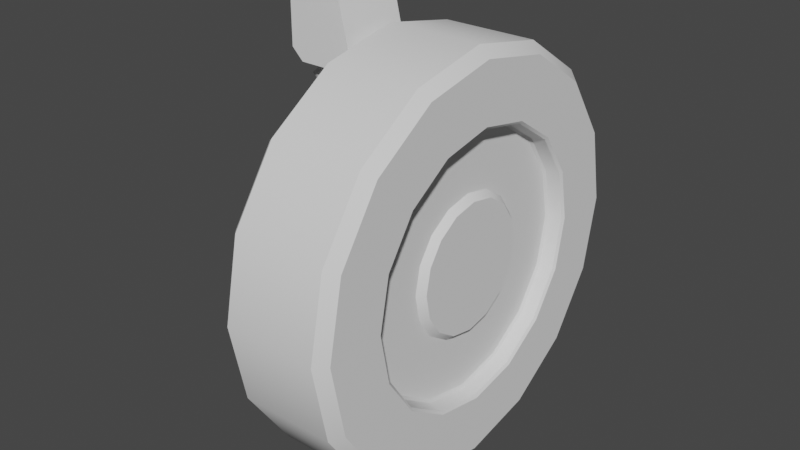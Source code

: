 # Source: Wheel-1.blend  (saved by Blender 2.92.15; exported with 4.5.12 LTS)
import bpy
from mathutils import Matrix  # noqa: F401  (used for matrix-valued properties, if any)

bpy.ops.wm.read_factory_settings(use_empty=True)
scene = bpy.context.scene
scene.name = 'Scene'

# ---- collections
col_collection = bpy.data.collections.new('Collection'); scene.collection.children.link(col_collection)

# ---- node groups
ng_auto_smooth = bpy.data.node_groups.new('Auto Smooth', 'GeometryNodeTree')
_s = ng_auto_smooth.interface.new_socket(name='Geometry', in_out='OUTPUT', socket_type='NodeSocketGeometry')
_s = ng_auto_smooth.interface.new_socket(name='Geometry', in_out='INPUT', socket_type='NodeSocketGeometry')
_s = ng_auto_smooth.interface.new_socket(name='Angle', in_out='INPUT', socket_type='NodeSocketFloat')
_s.subtype = 'ANGLE'
_s.min_value = 0.0
_s.max_value = 3.142
ng_auto_smooth.is_modifier = True
_N = ng_auto_smooth.nodes; _L = ng_auto_smooth.links
n0 = _N.new('NodeGroupOutput'); n0.name = 'Group Output'; n0.location = (480, -100)
n1 = _N.new('NodeGroupInput'); n1.name = 'Group Input'; n1.location = (-420, -300)
n2 = _N.new('NodeGroupInput'); n2.name = 'Group Input.001'; n2.location = (-60, -100)
n3 = _N.new('GeometryNodeSetShadeSmooth'); n3.name = 'Set Shade Smooth'; n3.location = (120, -100)
n3.domain = 'EDGE'
n4 = _N.new('GeometryNodeSetShadeSmooth'); n4.name = 'Set Shade Smooth.001'; n4.location = (300, -100)
n5 = _N.new('GeometryNodeInputMeshEdgeAngle'); n5.name = 'Edge Angle'; n5.location = (-420, -220)
n6 = _N.new('GeometryNodeInputEdgeSmooth'); n6.name = 'Is Edge Smooth'; n6.location = (-60, -160)
n7 = _N.new('GeometryNodeInputShadeSmooth'); n7.name = 'Is Face Smooth'; n7.location = (-240, -340)
n8 = _N.new('FunctionNodeBooleanMath'); n8.name = 'Boolean Math'; n8.location = (-60, -220)
n9 = _N.new('FunctionNodeCompare'); n9.name = 'Compare'; n9.location = (-240, -180)
n9.operation = 'LESS_EQUAL'
_L.new(n5.outputs[0], n9.inputs[0])
_L.new(n4.outputs[0], n0.inputs[0])
_L.new(n1.outputs[1], n9.inputs[1])
_L.new(n9.outputs[0], n8.inputs[0])
_L.new(n7.outputs[0], n8.inputs[1])
_L.new(n2.outputs[0], n3.inputs[0])
_L.new(n6.outputs[0], n3.inputs[1])
_L.new(n3.outputs[0], n4.inputs[0])
_L.new(n8.outputs[0], n3.inputs[2])
n0.is_active_output = True

# ---- world
world_world = bpy.data.worlds.new('World'); scene.world = world_world
world_world.use_nodes = True; world_world.node_tree.nodes.clear()
_N = world_world.node_tree.nodes; _L = world_world.node_tree.links
n0 = _N.new('ShaderNodeOutputWorld'); n0.name = 'World Output'; n0.location = (300, 300)
n1 = _N.new('ShaderNodeBackground'); n1.name = 'Background'; n1.location = (10, 300)
n1.inputs[0].default_value = (0.05088, 0.05088, 0.05088, 1.0)
_L.new(n1.outputs[0], n0.inputs[0])
n0.is_active_output = True
world_world.color = (0.05088, 0.05088, 0.05088)
world_world.use_sun_shadow = False
world_world.sun_shadow_jitter_overblur = 0.0

# ---- meshes
me_cube_002 = bpy.data.meshes.new('Cube.002')
me_cube_002.from_pydata([(0.472, -0.3376, -0.6525), (0.472, -0.3376, 0.0228), (0.472, 0.3376, -0.6525), (0.472, 0.3376, 0.0228), (-0.3474, -0.3376, -0.4204), (-0.3474, -0.1055, -0.6525), (-0.1153, -0.3376, -0.6525), (-0.3474, -0.1055, 0.0228), (-0.3474, -0.3376, -0.2093), (-0.1153, -0.3376, 0.0228), (-0.3474, 0.1055, -0.6525), (-0.3474, 0.3376, -0.4204), (-0.1153, 0.3376, -0.6525), (-0.3474, 0.3376, -0.2093), (-0.3474, 0.1055, 0.0228), (-0.1153, 0.3376, 0.0228), (-0.5065, 0.1722, -0.3687), (-0.5065, 0.05383, -0.4871), (-0.5065, -0.05383, -0.4871), (-0.5065, -0.1722, -0.3687), (-0.5065, -0.1722, -0.261), (-0.5065, -0.05383, -0.1426), (-0.5065, 0.05383, -0.1426), (-0.5065, 0.1722, -0.261), (-0.5066, -0.5004, 2.982), (-0.5066, 0.4996, 2.982), (0.2723, -0.5004, 2.915), (0.2723, 0.4996, 2.915), (-0.5066, -0.5004, 2.144), (-0.3447, -0.5004, 1.982), (-0.3447, 0.4996, 1.982), (-0.5066, 0.4996, 2.144), (0.3315, -0.5004, 1.982), (0.4561, -0.5004, 2.139), (0.4561, 0.4996, 2.139), (0.3315, 0.4996, 1.982), (9.313e-09, 0.25, 0.0), (9.313e-09, 0.25, 2.0), (0.1768, 0.1768, 0.0), (0.1768, 0.1768, 2.0), (0.25, -9.313e-09, 0.0), (0.25, -9.313e-09, 2.0), (0.1768, -0.1768, 0.0), (0.1768, -0.1768, 2.0), (-1.304e-08, -0.25, 0.0), (-1.304e-08, -0.25, 2.0), (-0.1768, -0.1768, 0.0), (-0.1768, -0.1768, 2.0), (-0.25, 5.588e-09, 0.0), (-0.25, 5.588e-09, 2.0), (-0.1768, 0.1768, 0.0), (-0.1768, 0.1768, 2.0), (3.791e-08, 0.49, 2.124), (4.869e-08, 0.3808, 2.233), (3.791e-08, 0.2716, 2.124), (3.567e-08, 0.3808, 2.014), (-0.4244, 0.245, 1.812), (-0.3298, 0.1904, 1.921), (-0.2352, 0.1358, 1.812), (-0.3298, 0.1904, 1.703), (-0.4244, -0.245, 1.759), (-0.3298, -0.1904, 1.868), (-0.2352, -0.1358, 1.759), (-0.3298, -0.1904, 1.649), (4.929e-09, -0.49, 1.705), (-1.54e-08, -0.3808, 1.814), (-1.416e-08, -0.2716, 1.705), (-2.38e-09, -0.3808, 1.596), (0.4244, -0.245, 1.652), (0.3298, -0.1904, 1.761), (0.2352, -0.1358, 1.652), (0.3298, -0.1904, 1.543), (0.4244, 0.245, 1.599), (0.3298, 0.1904, 1.708), (0.2352, 0.1358, 1.599), (0.3298, 0.1904, 1.489), (-4.777e-08, 0.49, 1.545), (-1.79e-08, 0.3808, 1.654), (-9.584e-09, 0.2716, 1.545), (-3.091e-08, 0.3808, 1.436), (-0.4244, 0.245, 1.492), (-0.3298, 0.1904, 1.601), (-0.2352, 0.1358, 1.492), (-0.3298, 0.1904, 1.383), (-0.4244, -0.245, 1.439), (-0.3298, -0.1904, 1.548), (-0.2352, -0.1358, 1.439), (-0.3298, -0.1904, 1.329), (-2.622e-08, -0.49, 1.385), (-3.961e-08, -0.3808, 1.494), (-3.143e-08, -0.2716, 1.385), (-2.659e-08, -0.3808, 1.276), (0.4244, -0.245, 1.332), (0.3298, -0.1904, 1.441), (0.2352, -0.1358, 1.332), (0.3298, -0.1904, 1.223), (0.4244, 0.245, 1.279), (0.3298, 0.1904, 1.388), (0.2352, 0.1358, 1.279), (0.3298, 0.1904, 1.169), (-1.334e-07, 0.49, 1.225), (-8.448e-08, 0.3808, 1.334), (-5.708e-08, 0.2716, 1.225), (-9.75e-08, 0.3808, 1.116), (-0.4244, 0.245, 1.172), (-0.3298, 0.1904, 1.281), (-0.2352, 0.1358, 1.172), (-0.3298, 0.1904, 1.063), (-0.4244, -0.245, 1.119), (-0.3298, -0.1904, 1.228), (-0.2352, -0.1358, 1.119), (-0.3298, -0.1904, 1.009), (2.931e-07, -0.49, 1.065), (2.086e-07, -0.3808, 1.174), (1.456e-07, -0.2716, 1.065), (2.216e-07, -0.3808, 0.9561), (0.4244, -0.245, 1.012), (0.3298, -0.1904, 1.121), (0.2352, -0.1358, 1.012), (0.3298, -0.1904, 0.9027), (0.4244, 0.245, 0.9586), (0.3298, 0.1904, 1.068), (0.2352, 0.1358, 0.9586), (0.3298, 0.1904, 0.8494), (1.454e-08, 0.49, 0.9052), (3.053e-08, 0.3808, 1.014), (2.495e-08, 0.2716, 0.9052), (1.751e-08, 0.3808, 0.7961), (-0.4244, 0.245, 0.8519), (-0.3298, 0.1904, 0.9611), (-0.2352, 0.1358, 0.8519), (-0.3298, 0.1904, 0.7427), (-0.4244, -0.245, 0.7986), (-0.3298, -0.1904, 0.9078), (-0.2352, -0.1358, 0.7986), (-0.3298, -0.1904, 0.6894), (6.125e-07, -0.49, 0.7452), (4.568e-07, -0.3808, 0.8544), (3.226e-07, -0.2716, 0.7452), (4.698e-07, -0.3808, 0.6361), (0.4244, -0.245, 0.6919), (0.3298, -0.1904, 0.8011), (0.2352, -0.1358, 0.6919), (0.3298, -0.1904, 0.5827), (0.4244, 0.245, 0.6386), (0.3298, 0.1904, 0.7478), (0.2352, 0.1358, 0.6386), (0.3298, 0.1904, 0.5294), (-3.048e-07, 0.49, 0.5852), (-2.177e-07, 0.3808, 0.6944), (-1.521e-07, 0.2716, 0.5852), (-2.307e-07, 0.3808, 0.4761), (-0.4244, 0.245, 0.5319), (-0.3298, 0.1904, 0.6411), (-0.2352, 0.1358, 0.5319), (-0.3298, 0.1904, 0.4227), (-0.4244, -0.245, 0.4786), (-0.3298, -0.1904, 0.5878), (-0.2352, -0.1358, 0.4786), (-0.3298, -0.1904, 0.3694), (-2.85e-09, -0.49, 0.4252), (-2.144e-08, -0.3808, 0.5344), (-1.848e-08, -0.2716, 0.4252), (-8.425e-09, -0.3808, 0.3161), (0.4244, -0.245, 0.3719), (0.3298, -0.1904, 0.4811), (0.2352, -0.1358, 0.3719), (0.3298, -0.1904, 0.2627), (0.4244, 0.245, 0.3186), (0.3298, 0.1904, 0.4278), (0.2352, 0.1358, 0.3186), (0.3298, 0.1904, 0.2094), (-6.242e-07, 0.49, 0.2652), (-4.658e-07, 0.3808, 0.3744), (-3.291e-07, 0.2716, 0.2652), (-4.789e-07, 0.3808, 0.1561), (-0.4244, 0.245, 0.2119), (-0.3298, 0.1904, 0.3211), (-0.2352, 0.1358, 0.2119), (-0.3298, 0.1904, 0.1027), (-0.4244, -0.245, 0.1586), (-0.3298, -0.1904, 0.2678), (-0.2352, -0.1358, 0.1586), (-0.3298, -0.1904, 0.04939), (1.251e-06, -0.49, 0.1052), (9.531e-07, -0.3808, 0.2144), (6.767e-07, -0.2716, 0.1052), (9.662e-07, -0.3808, -0.003945), (0.4244, -0.245, 0.05192), (0.3298, -0.1904, 0.1611), (0.2352, -0.1358, 0.05192), (0.3298, -0.1904, -0.05728), (0.4244, 0.245, -0.001417), (0.3298, 0.1904, 0.1078), (0.2352, 0.1358, -0.001417), (0.3298, 0.1904, -0.1106), (-8.837e-09, 0.3392, -0.05475), (1.236e-08, 0.23, 0.05444), (1.2e-08, 0.1208, -0.05475), (-6.576e-10, 0.23, -0.1639)], [], [(13, 11, 16, 23), (18, 19, 20, 21, 22, 23, 16, 17), (2, 3, 1, 0), (3, 15, 14, 7, 9, 1), (4, 8, 20, 19), (7, 14, 22, 21), (10, 12, 2, 0, 6, 5), (12, 11, 13, 15, 3, 2), (0, 1, 9, 8, 4, 6), (4, 5, 6), (7, 8, 9), (10, 11, 12), (13, 14, 15), (13, 23, 22, 14), (20, 8, 7, 21), (4, 19, 18, 5), (16, 11, 10, 17), (10, 5, 18, 17), (32, 33, 26, 24, 28, 29), (34, 27, 26, 33), (30, 31, 25, 27, 34, 35), (28, 24, 25, 31), (27, 25, 24, 26), (30, 29, 28, 31), (32, 35, 34, 33), (30, 35, 32, 29), (36, 37, 39, 38), (38, 39, 41, 40), (40, 41, 43, 42), (42, 43, 45, 44), (44, 45, 47, 46), (46, 47, 49, 48), (48, 49, 51, 50), (50, 51, 37, 36), (53, 52, 56, 57), (57, 56, 60, 61), (61, 60, 64, 65), (65, 64, 68, 69), (69, 68, 72, 73), (73, 72, 76, 77), (77, 76, 80, 81), (81, 80, 84, 85), (85, 84, 88, 89), (89, 88, 92, 93), (93, 92, 96, 97), (97, 96, 100, 101), (101, 100, 104, 105), (105, 104, 108, 109), (109, 108, 112, 113), (113, 112, 116, 117), (117, 116, 120, 121), (121, 120, 124, 125), (125, 124, 128, 129), (129, 128, 132, 133), (133, 132, 136, 137), (137, 136, 140, 141), (141, 140, 144, 145), (145, 144, 148, 149), (149, 148, 152, 153), (153, 152, 156, 157), (157, 156, 160, 161), (161, 160, 164, 165), (165, 164, 168, 169), (169, 168, 172, 173), (173, 172, 176, 177), (177, 176, 180, 181), (181, 180, 184, 185), (185, 184, 188, 189), (189, 188, 192, 193), (193, 192, 196, 197), (54, 53, 57, 58), (58, 57, 61, 62), (62, 61, 65, 66), (66, 65, 69, 70), (70, 69, 73, 74), (74, 73, 77, 78), (78, 77, 81, 82), (82, 81, 85, 86), (86, 85, 89, 90), (90, 89, 93, 94), (94, 93, 97, 98), (98, 97, 101, 102), (102, 101, 105, 106), (106, 105, 109, 110), (110, 109, 113, 114), (114, 113, 117, 118), (118, 117, 121, 122), (122, 121, 125, 126), (126, 125, 129, 130), (130, 129, 133, 134), (134, 133, 137, 138), (138, 137, 141, 142), (142, 141, 145, 146), (146, 145, 149, 150), (150, 149, 153, 154), (154, 153, 157, 158), (158, 157, 161, 162), (162, 161, 165, 166), (166, 165, 169, 170), (170, 169, 173, 174), (174, 173, 177, 178), (178, 177, 181, 182), (182, 181, 185, 186), (186, 185, 189, 190), (190, 189, 193, 194), (194, 193, 197, 198), (55, 54, 58, 59), (59, 58, 62, 63), (63, 62, 66, 67), (67, 66, 70, 71), (71, 70, 74, 75), (75, 74, 78, 79), (79, 78, 82, 83), (83, 82, 86, 87), (87, 86, 90, 91), (91, 90, 94, 95), (95, 94, 98, 99), (99, 98, 102, 103), (103, 102, 106, 107), (107, 106, 110, 111), (111, 110, 114, 115), (115, 114, 118, 119), (119, 118, 122, 123), (123, 122, 126, 127), (127, 126, 130, 131), (131, 130, 134, 135), (135, 134, 138, 139), (139, 138, 142, 143), (143, 142, 146, 147), (147, 146, 150, 151), (151, 150, 154, 155), (155, 154, 158, 159), (159, 158, 162, 163), (163, 162, 166, 167), (167, 166, 170, 171), (171, 170, 174, 175), (175, 174, 178, 179), (179, 178, 182, 183), (183, 182, 186, 187), (187, 186, 190, 191), (191, 190, 194, 195), (195, 194, 198, 199), (52, 55, 59, 56), (56, 59, 63, 60), (60, 63, 67, 64), (64, 67, 71, 68), (68, 71, 75, 72), (72, 75, 79, 76), (76, 79, 83, 80), (80, 83, 87, 84), (84, 87, 91, 88), (88, 91, 95, 92), (92, 95, 99, 96), (96, 99, 103, 100), (100, 103, 107, 104), (104, 107, 111, 108), (108, 111, 115, 112), (112, 115, 119, 116), (116, 119, 123, 120), (120, 123, 127, 124), (124, 127, 131, 128), (128, 131, 135, 132), (132, 135, 139, 136), (136, 139, 143, 140), (140, 143, 147, 144), (144, 147, 151, 148), (148, 151, 155, 152), (152, 155, 159, 156), (156, 159, 163, 160), (160, 163, 167, 164), (164, 167, 171, 168), (168, 171, 175, 172), (172, 175, 179, 176), (176, 179, 183, 180), (180, 183, 187, 184), (184, 187, 191, 188), (188, 191, 195, 192), (192, 195, 199, 196)])
me_cube_002.polygons.foreach_set('use_smooth', [0, 0, 0, 0, 0, 0, 0, 0, 0, 0, 0, 0, 0, 0, 0, 0, 0, 0, 0, 0, 0, 0, 0, 0, 0, 0, 0, 0, 0, 0, 0, 0, 0, 0, 1, 1, 1, 1, 1, 1, 1, 1, 1, 1, 1, 1, 1, 1, 1, 1, 1, 1, 1, 1, 1, 1, 1, 1, 1, 1, 1, 1, 1, 1, 1, 1, 1, 1, 1, 1, 1, 1, 1, 1, 1, 1, 1, 1, 1, 1, 1, 1, 1, 1, 1, 1, 1, 1, 1, 1, 1, 1, 1, 1, 1, 1, 1, 1, 1, 1, 1, 1, 1, 1, 1, 1, 1, 1, 1, 1, 1, 1, 1, 1, 1, 1, 1, 1, 1, 1, 1, 1, 1, 1, 1, 1, 1, 1, 1, 1, 1, 1, 1, 1, 1, 1, 1, 1, 1, 1, 1, 1, 1, 1, 1, 1, 1, 1, 1, 1, 1, 1, 1, 1, 1, 1, 1, 1, 1, 1, 1, 1, 1, 1, 1, 1, 1, 1, 1, 1, 1, 1, 1, 1, 1, 1, 1, 1])
_uv = me_cube_002.uv_layers.new(name='UVMap')
_uv.uv.foreach_set('vector', [0.5391, 0.25, 0.4609, 0.25, 0.4609, 0.25, 0.5391, 0.25, 0.375, 0.08593, 0.4609, 0.0, 0.5391, 0.0, 0.625, 0.08593, 0.625, 0.1641, 0.5391, 0.25, 0.4609, 0.25, 0.375, 0.1641, 0.375, 0.5, 0.625, 0.5, 0.625, 0.75, 0.375, 0.75, 0.625, 0.5, 0.8042, 0.5, 0.875, 0.5859, 0.875, 0.6641, 0.8042, 0.75, 0.625, 0.75, 0.4609, 1.0, 0.5391, 1.0, 0.5391, 1.0, 0.4609, 1.0, 0.875, 0.6641, 0.875, 0.5859, 0.875, 0.5859, 0.875, 0.6641, 0.125, 0.5859, 0.1958, 0.5, 0.375, 0.5, 0.375, 0.75, 0.1958, 0.75, 0.125, 0.6641, 0.375, 0.3208, 0.4609, 0.25, 0.5391, 0.25, 0.625, 0.3208, 0.625, 0.5, 0.375, 0.5, 0.375, 0.75, 0.625, 0.75, 0.625, 0.9292, 0.5391, 1.0, 0.4609, 1.0, 0.375, 0.9292, 0.125, 0.75, 0.125, 0.6641, 0.1958, 0.75, 0.625, 1.0, 0.5391, 1.0, 0.625, 0.9292, 0.125, 0.5859, 0.125, 0.5, 0.1958, 0.5, 0.5391, 0.25, 0.625, 0.25, 0.625, 0.3208, 0.5391, 0.25, 0.5391, 0.25, 0.625, 0.25, 0.625, 0.25, 0.5391, 1.0, 0.5391, 1.0, 0.625, 1.0, 0.625, 1.0, 0.125, 0.75, 0.125, 0.75, 0.125, 0.6641, 0.125, 0.6641, 0.125, 0.5, 0.125, 0.5, 0.125, 0.5859, 0.125, 0.5859, 0.125, 0.5859, 0.125, 0.6641, 0.125, 0.6641, 0.125, 0.5859, 0.375, 0.7905, 0.4172, 0.75, 0.625, 0.75, 0.625, 1.0, 0.4155, 1.0, 0.375, 0.9595, 0.4172, 0.5, 0.625, 0.5, 0.625, 0.75, 0.4172, 0.75, 0.375, 0.2905, 0.4155, 0.25, 0.625, 0.25, 0.625, 0.5, 0.4172, 0.5, 0.375, 0.4595, 0.4155, 0.0, 0.625, 0.0, 0.625, 0.25, 0.4155, 0.25, 0.625, 0.5, 0.875, 0.5, 0.875, 0.75, 0.625, 0.75, 0.1655, 0.5, 0.1655, 0.75, 0.125, 0.75, 0.125, 0.5, 0.3345, 0.75, 0.3345, 0.5, 0.4172, 0.5, 0.4172, 0.75, 0.1655, 0.5, 0.3345, 0.5, 0.3345, 0.75, 0.1655, 0.75, 1.0, 0.5, 1.0, 1.0, 0.875, 1.0, 0.875, 0.5, 0.875, 0.5, 0.875, 1.0, 0.75, 1.0, 0.75, 0.5, 0.75, 0.5, 0.75, 1.0, 0.625, 1.0, 0.625, 0.5, 0.625, 0.5, 0.625, 1.0, 0.5, 1.0, 0.5, 0.5, 0.5, 0.5, 0.5, 1.0, 0.375, 1.0, 0.375, 0.5, 0.375, 0.5, 0.375, 1.0, 0.25, 1.0, 0.25, 0.5, 0.25, 0.5, 0.25, 1.0, 0.125, 1.0, 0.125, 0.5, 0.125, 0.5, 0.125, 1.0, 0.0, 1.0, 0.0, 0.5, 0.0, -0.02556, 0.0, -0.1348, 0.1667, -0.1348, 0.1667, -0.02556, 0.1667, -0.02556, 0.1667, -0.1348, 0.3333, -0.1348, 0.3333, -0.02556, 0.3333, -0.02556, 0.3333, -0.1348, 0.5, -0.1348, 0.5, -0.02556, 0.5, -0.02556, 0.5, -0.1348, 0.6667, -0.1348, 0.6667, -0.02556, 0.6667, -0.02556, 0.6667, -0.1348, 0.8333, -0.1348, 0.8333, -0.02556, 0.8333, -0.02556, 0.8333, -0.1348, 1.0, -0.1348, 1.0, -0.02556, 1.0, -0.02556, 1.0, -0.1348, 1.167, -0.1348, 1.167, -0.02556, 1.167, -0.02556, 1.167, -0.1348, 1.333, -0.1348, 1.333, -0.02556, 1.333, -0.02556, 1.333, -0.1348, 1.5, -0.1348, 1.5, -0.02556, 1.5, -0.02556, 1.5, -0.1348, 1.667, -0.1348, 1.667, -0.02556, 1.667, -0.02556, 1.667, -0.1348, 1.833, -0.1348, 1.833, -0.02556, 1.833, -0.02556, 1.833, -0.1348, 2.0, -0.1348, 2.0, -0.02556, 2.0, -0.02556, 2.0, -0.1348, 2.167, -0.1348, 2.167, -0.02556, 2.167, -0.02556, 2.167, -0.1348, 2.333, -0.1348, 2.333, -0.02556, 2.333, -0.02556, 2.333, -0.1348, 2.5, -0.1348, 2.5, -0.02556, 2.5, -0.02556, 2.5, -0.1348, 2.667, -0.1348, 2.667, -0.02556, 2.667, -0.02556, 2.667, -0.1348, 2.833, -0.1348, 2.833, -0.02556, 2.833, -0.02556, 2.833, -0.1348, 3.0, -0.1348, 3.0, -0.02556, 3.0, -0.02556, 3.0, -0.1348, 3.167, -0.1348, 3.167, -0.02556, 3.167, -0.02556, 3.167, -0.1348, 3.333, -0.1348, 3.333, -0.02556, 3.333, -0.02556, 3.333, -0.1348, 3.5, -0.1348, 3.5, -0.02556, 3.5, -0.02556, 3.5, -0.1348, 3.667, -0.1348, 3.667, -0.02556, 3.667, -0.02556, 3.667, -0.1348, 3.833, -0.1348, 3.833, -0.02556, 3.833, -0.02556, 3.833, -0.1348, 4.0, -0.1348, 4.0, -0.02556, 4.0, -0.02556, 4.0, -0.1348, 4.167, -0.1348, 4.167, -0.02556, 4.167, -0.02556, 4.167, -0.1348, 4.333, -0.1348, 4.333, -0.02556, 4.333, -0.02556, 4.333, -0.1348, 4.5, -0.1348, 4.5, -0.02556, 4.5, -0.02556, 4.5, -0.1348, 4.667, -0.1348, 4.667, -0.02556, 4.667, -0.02556, 4.667, -0.1348, 4.833, -0.1348, 4.833, -0.02556, 4.833, -0.02556, 4.833, -0.1348, 5.0, -0.1348, 5.0, -0.02556, 5.0, -0.02556, 5.0, -0.1348, 5.167, -0.1348, 5.167, -0.02556, 5.167, -0.02556, 5.167, -0.1348, 5.333, -0.1348, 5.333, -0.02556, 5.333, -0.02556, 5.333, -0.1348, 5.5, -0.1348, 5.5, -0.02556, 5.5, -0.02556, 5.5, -0.1348, 5.667, -0.1348, 5.667, -0.02556, 5.667, -0.02556, 5.667, -0.1348, 5.833, -0.1348, 5.833, -0.02556, 5.833, -0.02556, 5.833, -0.1348, 6.0, -0.1348, 6.0, -0.02556, 0.0, -0.1348, 0.0, -0.02556, 0.1667, -0.02556, 0.1667, -0.1348, 0.1667, -0.1348, 0.1667, -0.02556, 0.3333, -0.02556, 0.3333, -0.1348, 0.3333, -0.1348, 0.3333, -0.02556, 0.5, -0.02556, 0.5, -0.1348, 0.5, -0.1348, 0.5, -0.02556, 0.6667, -0.02556, 0.6667, -0.1348, 0.6667, -0.1348, 0.6667, -0.02556, 0.8333, -0.02556, 0.8333, -0.1348, 0.8333, -0.1348, 0.8333, -0.02556, 1.0, -0.02556, 1.0, -0.1348, 1.0, -0.1348, 1.0, -0.02556, 1.167, -0.02556, 1.167, -0.1348, 1.167, -0.1348, 1.167, -0.02556, 1.333, -0.02556, 1.333, -0.1348, 1.333, -0.1348, 1.333, -0.02556, 1.5, -0.02556, 1.5, -0.1348, 1.5, -0.1348, 1.5, -0.02556, 1.667, -0.02556, 1.667, -0.1348, 1.667, -0.1348, 1.667, -0.02556, 1.833, -0.02556, 1.833, -0.1348, 1.833, -0.1348, 1.833, -0.02556, 2.0, -0.02556, 2.0, -0.1348, 2.0, -0.1348, 2.0, -0.02556, 2.167, -0.02556, 2.167, -0.1348, 2.167, -0.1348, 2.167, -0.02556, 2.333, -0.02556, 2.333, -0.1348, 2.333, -0.1348, 2.333, -0.02556, 2.5, -0.02556, 2.5, -0.1348, 2.5, -0.1348, 2.5, -0.02556, 2.667, -0.02556, 2.667, -0.1348, 2.667, -0.1348, 2.667, -0.02556, 2.833, -0.02556, 2.833, -0.1348, 2.833, -0.1348, 2.833, -0.02556, 3.0, -0.02556, 3.0, -0.1348, 3.0, -0.1348, 3.0, -0.02556, 3.167, -0.02556, 3.167, -0.1348, 3.167, -0.1348, 3.167, -0.02556, 3.333, -0.02556, 3.333, -0.1348, 3.333, -0.1348, 3.333, -0.02556, 3.5, -0.02556, 3.5, -0.1348, 3.5, -0.1348, 3.5, -0.02556, 3.667, -0.02556, 3.667, -0.1348, 3.667, -0.1348, 3.667, -0.02556, 3.833, -0.02556, 3.833, -0.1348, 3.833, -0.1348, 3.833, -0.02556, 4.0, -0.02556, 4.0, -0.1348, 4.0, -0.1348, 4.0, -0.02556, 4.167, -0.02556, 4.167, -0.1348, 4.167, -0.1348, 4.167, -0.02556, 4.333, -0.02556, 4.333, -0.1348, 4.333, -0.1348, 4.333, -0.02556, 4.5, -0.02556, 4.5, -0.1348, 4.5, -0.1348, 4.5, -0.02556, 4.667, -0.02556, 4.667, -0.1348, 4.667, -0.1348, 4.667, -0.02556, 4.833, -0.02556, 4.833, -0.1348, 4.833, -0.1348, 4.833, -0.02556, 5.0, -0.02556, 5.0, -0.1348, 5.0, -0.1348, 5.0, -0.02556, 5.167, -0.02556, 5.167, -0.1348, 5.167, -0.1348, 5.167, -0.02556, 5.333, -0.02556, 5.333, -0.1348, 5.333, -0.1348, 5.333, -0.02556, 5.5, -0.02556, 5.5, -0.1348, 5.5, -0.1348, 5.5, -0.02556, 5.667, -0.02556, 5.667, -0.1348, 5.667, -0.1348, 5.667, -0.02556, 5.833, -0.02556, 5.833, -0.1348, 5.833, -0.1348, 5.833, -0.02556, 6.0, -0.02556, 6.0, -0.1348, 0.0, -0.2439, 0.0, -0.1348, 0.1667, -0.1348, 0.1667, -0.2439, 0.1667, -0.2439, 0.1667, -0.1348, 0.3333, -0.1348, 0.3333, -0.2439, 0.3333, -0.2439, 0.3333, -0.1348, 0.5, -0.1348, 0.5, -0.2439, 0.5, -0.2439, 0.5, -0.1348, 0.6667, -0.1348, 0.6667, -0.2439, 0.6667, -0.2439, 0.6667, -0.1348, 0.8333, -0.1348, 0.8333, -0.2439, 0.8333, -0.2439, 0.8333, -0.1348, 1.0, -0.1348, 1.0, -0.2439, 1.0, -0.2439, 1.0, -0.1348, 1.167, -0.1348, 1.167, -0.2439, 1.167, -0.2439, 1.167, -0.1348, 1.333, -0.1348, 1.333, -0.2439, 1.333, -0.2439, 1.333, -0.1348, 1.5, -0.1348, 1.5, -0.2439, 1.5, -0.2439, 1.5, -0.1348, 1.667, -0.1348, 1.667, -0.2439, 1.667, -0.2439, 1.667, -0.1348, 1.833, -0.1348, 1.833, -0.2439, 1.833, -0.2439, 1.833, -0.1348, 2.0, -0.1348, 2.0, -0.2439, 2.0, -0.2439, 2.0, -0.1348, 2.167, -0.1348, 2.167, -0.2439, 2.167, -0.2439, 2.167, -0.1348, 2.333, -0.1348, 2.333, -0.2439, 2.333, -0.2439, 2.333, -0.1348, 2.5, -0.1348, 2.5, -0.2439, 2.5, -0.2439, 2.5, -0.1348, 2.667, -0.1348, 2.667, -0.2439, 2.667, -0.2439, 2.667, -0.1348, 2.833, -0.1348, 2.833, -0.2439, 2.833, -0.2439, 2.833, -0.1348, 3.0, -0.1348, 3.0, -0.2439, 3.0, -0.2439, 3.0, -0.1348, 3.167, -0.1348, 3.167, -0.2439, 3.167, -0.2439, 3.167, -0.1348, 3.333, -0.1348, 3.333, -0.2439, 3.333, -0.2439, 3.333, -0.1348, 3.5, -0.1348, 3.5, -0.2439, 3.5, -0.2439, 3.5, -0.1348, 3.667, -0.1348, 3.667, -0.2439, 3.667, -0.2439, 3.667, -0.1348, 3.833, -0.1348, 3.833, -0.2439, 3.833, -0.2439, 3.833, -0.1348, 4.0, -0.1348, 4.0, -0.2439, 4.0, -0.2439, 4.0, -0.1348, 4.167, -0.1348, 4.167, -0.2439, 4.167, -0.2439, 4.167, -0.1348, 4.333, -0.1348, 4.333, -0.2439, 4.333, -0.2439, 4.333, -0.1348, 4.5, -0.1348, 4.5, -0.2439, 4.5, -0.2439, 4.5, -0.1348, 4.667, -0.1348, 4.667, -0.2439, 4.667, -0.2439, 4.667, -0.1348, 4.833, -0.1348, 4.833, -0.2439, 4.833, -0.2439, 4.833, -0.1348, 5.0, -0.1348, 5.0, -0.2439, 5.0, -0.2439, 5.0, -0.1348, 5.167, -0.1348, 5.167, -0.2439, 5.167, -0.2439, 5.167, -0.1348, 5.333, -0.1348, 5.333, -0.2439, 5.333, -0.2439, 5.333, -0.1348, 5.5, -0.1348, 5.5, -0.2439, 5.5, -0.2439, 5.5, -0.1348, 5.667, -0.1348, 5.667, -0.2439, 5.667, -0.2439, 5.667, -0.1348, 5.833, -0.1348, 5.833, -0.2439, 5.833, -0.2439, 5.833, -0.1348, 6.0, -0.1348, 6.0, -0.2439, 0.0, -0.1348, 0.0, -0.2439, 0.1667, -0.2439, 0.1667, -0.1348, 0.1667, -0.1348, 0.1667, -0.2439, 0.3333, -0.2439, 0.3333, -0.1348, 0.3333, -0.1348, 0.3333, -0.2439, 0.5, -0.2439, 0.5, -0.1348, 0.5, -0.1348, 0.5, -0.2439, 0.6667, -0.2439, 0.6667, -0.1348, 0.6667, -0.1348, 0.6667, -0.2439, 0.8333, -0.2439, 0.8333, -0.1348, 0.8333, -0.1348, 0.8333, -0.2439, 1.0, -0.2439, 1.0, -0.1348, 1.0, -0.1348, 1.0, -0.2439, 1.167, -0.2439, 1.167, -0.1348, 1.167, -0.1348, 1.167, -0.2439, 1.333, -0.2439, 1.333, -0.1348, 1.333, -0.1348, 1.333, -0.2439, 1.5, -0.2439, 1.5, -0.1348, 1.5, -0.1348, 1.5, -0.2439, 1.667, -0.2439, 1.667, -0.1348, 1.667, -0.1348, 1.667, -0.2439, 1.833, -0.2439, 1.833, -0.1348, 1.833, -0.1348, 1.833, -0.2439, 2.0, -0.2439, 2.0, -0.1348, 2.0, -0.1348, 2.0, -0.2439, 2.167, -0.2439, 2.167, -0.1348, 2.167, -0.1348, 2.167, -0.2439, 2.333, -0.2439, 2.333, -0.1348, 2.333, -0.1348, 2.333, -0.2439, 2.5, -0.2439, 2.5, -0.1348, 2.5, -0.1348, 2.5, -0.2439, 2.667, -0.2439, 2.667, -0.1348, 2.667, -0.1348, 2.667, -0.2439, 2.833, -0.2439, 2.833, -0.1348, 2.833, -0.1348, 2.833, -0.2439, 3.0, -0.2439, 3.0, -0.1348, 3.0, -0.1348, 3.0, -0.2439, 3.167, -0.2439, 3.167, -0.1348, 3.167, -0.1348, 3.167, -0.2439, 3.333, -0.2439, 3.333, -0.1348, 3.333, -0.1348, 3.333, -0.2439, 3.5, -0.2439, 3.5, -0.1348, 3.5, -0.1348, 3.5, -0.2439, 3.667, -0.2439, 3.667, -0.1348, 3.667, -0.1348, 3.667, -0.2439, 3.833, -0.2439, 3.833, -0.1348, 3.833, -0.1348, 3.833, -0.2439, 4.0, -0.2439, 4.0, -0.1348, 4.0, -0.1348, 4.0, -0.2439, 4.167, -0.2439, 4.167, -0.1348, 4.167, -0.1348, 4.167, -0.2439, 4.333, -0.2439, 4.333, -0.1348, 4.333, -0.1348, 4.333, -0.2439, 4.5, -0.2439, 4.5, -0.1348, 4.5, -0.1348, 4.5, -0.2439, 4.667, -0.2439, 4.667, -0.1348, 4.667, -0.1348, 4.667, -0.2439, 4.833, -0.2439, 4.833, -0.1348, 4.833, -0.1348, 4.833, -0.2439, 5.0, -0.2439, 5.0, -0.1348, 5.0, -0.1348, 5.0, -0.2439, 5.167, -0.2439, 5.167, -0.1348, 5.167, -0.1348, 5.167, -0.2439, 5.333, -0.2439, 5.333, -0.1348, 5.333, -0.1348, 5.333, -0.2439, 5.5, -0.2439, 5.5, -0.1348, 5.5, -0.1348, 5.5, -0.2439, 5.667, -0.2439, 5.667, -0.1348, 5.667, -0.1348, 5.667, -0.2439, 5.833, -0.2439, 5.833, -0.1348, 5.833, -0.1348, 5.833, -0.2439, 6.0, -0.2439, 6.0, -0.1348])
me_cube_002.use_remesh_fix_poles = True
me_cube_002.use_remesh_preserve_attributes = False
me_cube_002.use_mirror_vertex_groups = False
me_cube_002.update()
me_cylinder = bpy.data.meshes.new('Cylinder')
me_cylinder.from_pydata([(-1.216e-07, -0.7961, 2.727), (-8.157e-08, -0.6518, 2.874), (1.043, -0.7961, 2.519), (1.1, -0.6518, 2.655), (1.928, -0.7961, 1.928), (2.032, -0.6518, 2.032), (2.519, -0.7961, 1.043), (2.655, -0.6518, 1.1), (2.727, -0.7961, -1.192e-07), (2.874, -0.6518, -5.96e-08), (2.519, -0.7961, -1.043), (2.655, -0.6518, -1.1), (1.928, -0.7961, -1.928), (2.032, -0.6518, -2.032), (1.043, -0.7961, -2.519), (1.1, -0.6518, -2.655), (5.097e-07, -0.7961, -2.727), (6.036e-07, -0.6518, -2.874), (-1.043, -0.7961, -2.519), (-1.1, -0.6518, -2.655), (-1.928, -0.7961, -1.928), (-2.032, -0.6518, -2.032), (-2.519, -0.7961, -1.043), (-2.655, -0.6518, -1.1), (-2.727, -0.7961, -2.384e-07), (-2.874, -0.6518, -1.788e-07), (-2.519, -0.7961, 1.043), (-2.655, -0.6518, 1.1), (-1.928, -0.7961, 1.928), (-2.032, -0.6518, 2.032), (-1.043, -0.7961, 2.519), (-1.1, -0.6518, 2.655), (-2.709e-09, -0.7961, 1.905), (1.729e-08, -0.7661, 1.868), (0.715, -0.7661, 1.726), (0.7292, -0.7961, 1.76), (1.321, -0.7661, 1.321), (1.347, -0.7961, 1.347), (1.726, -0.7661, 0.715), (1.76, -0.7961, 0.7292), (1.868, -0.7661, -1.192e-07), (1.905, -0.7961, -1.192e-07), (1.726, -0.7661, -0.715), (1.76, -0.7961, -0.7292), (1.321, -0.7661, -1.321), (1.347, -0.7961, -1.347), (0.715, -0.7661, -1.726), (0.7292, -0.7961, -1.76), (4.499e-07, -0.7661, -1.868), (4.385e-07, -0.7961, -1.905), (-0.715, -0.7661, -1.726), (-0.7292, -0.7961, -1.76), (-1.321, -0.7661, -1.321), (-1.347, -0.7961, -1.347), (-1.726, -0.7661, -0.715), (-1.76, -0.7961, -0.7292), (-1.868, -0.7661, -1.788e-07), (-1.905, -0.7961, -1.788e-07), (-1.726, -0.7661, 0.715), (-1.76, -0.7961, 0.7292), (-1.321, -0.7661, 1.321), (-1.347, -0.7961, 1.347), (-0.715, -0.7661, 1.726), (-0.7292, -0.7961, 1.76), (1.108e-07, -0.585, 1.833), (1.115e-07, -0.555, 1.796), (0.6872, -0.555, 1.659), (0.7014, -0.585, 1.693), (1.27, -0.555, 1.27), (1.296, -0.585, 1.296), (1.659, -0.555, 0.6872), (1.693, -0.585, 0.7014), (1.796, -0.555, -5.96e-08), (1.833, -0.585, -5.96e-08), (1.659, -0.555, -0.6872), (1.693, -0.585, -0.7014), (1.27, -0.555, -1.27), (1.296, -0.585, -1.296), (0.6872, -0.555, -1.659), (0.7014, -0.585, -1.693), (5.237e-07, -0.555, -1.796), (5.353e-07, -0.585, -1.833), (-0.6872, -0.555, -1.659), (-0.7014, -0.585, -1.693), (-1.27, -0.555, -1.27), (-1.296, -0.585, -1.296), (-1.659, -0.555, -0.6872), (-1.693, -0.585, -0.7014), (-1.796, -0.555, -1.788e-07), (-1.833, -0.585, -1.788e-07), (-1.659, -0.555, 0.6872), (-1.693, -0.585, 0.7014), (-1.27, -0.555, 1.27), (-1.296, -0.585, 1.296), (-0.6872, -0.555, 1.659), (-0.7014, -0.585, 1.693), (7.242e-08, -0.555, 0.991), (0.3792, -0.555, 0.9156), (0.7007, -0.555, 0.7007), (0.9156, -0.555, 0.3792), (0.991, -0.555, -5.96e-08), (0.9156, -0.555, -0.3792), (0.7007, -0.555, -0.7007), (0.3792, -0.555, -0.9156), (2.999e-07, -0.555, -0.991), (-0.3792, -0.555, -0.9156), (-0.7007, -0.555, -0.7007), (-0.9156, -0.555, -0.3792), (-0.991, -0.555, -1.192e-07), (-0.9156, -0.555, 0.3792), (-0.7007, -0.555, 0.7007), (-0.3792, -0.555, 0.9156), (2.836e-07, -0.6535, 0.9048), (0.3463, -0.6535, 0.836), (0.6398, -0.6535, 0.6398), (0.836, -0.6535, 0.3463), (0.9048, -0.6535, -5.96e-08), (0.836, -0.6535, -0.3463), (0.6398, -0.6535, -0.6398), (0.3463, -0.6535, -0.836), (4.913e-07, -0.6535, -0.9048), (-0.3463, -0.6535, -0.836), (-0.6398, -0.6535, -0.6398), (-0.836, -0.6535, -0.3463), (-0.9048, -0.6535, -1.192e-07), (-0.836, -0.6535, 0.3463), (-0.6398, -0.6535, 0.6398), (-0.3463, -0.6535, 0.836), (-1.216e-07, 0.7961, 2.727), (-8.157e-08, 0.6518, 2.874), (1.043, 0.7961, 2.519), (1.1, 0.6518, 2.655), (1.928, 0.7961, 1.928), (2.032, 0.6518, 2.032), (2.519, 0.7961, 1.043), (2.655, 0.6518, 1.1), (2.727, 0.7961, -1.192e-07), (2.874, 0.6518, -5.96e-08), (2.519, 0.7961, -1.043), (2.655, 0.6518, -1.1), (1.928, 0.7961, -1.928), (2.032, 0.6518, -2.032), (1.043, 0.7961, -2.519), (1.1, 0.6518, -2.655), (5.097e-07, 0.7961, -2.727), (6.036e-07, 0.6518, -2.874), (-1.043, 0.7961, -2.519), (-1.1, 0.6518, -2.655), (-1.928, 0.7961, -1.928), (-2.032, 0.6518, -2.032), (-2.519, 0.7961, -1.043), (-2.655, 0.6518, -1.1), (-2.727, 0.7961, -2.384e-07), (-2.874, 0.6518, -1.788e-07), (-2.519, 0.7961, 1.043), (-2.655, 0.6518, 1.1), (-1.928, 0.7961, 1.928), (-2.032, 0.6518, 2.032), (-1.043, 0.7961, 2.519), (-1.1, 0.6518, 2.655), (-2.709e-09, 0.7961, 1.905), (1.729e-08, 0.7661, 1.868), (0.715, 0.7661, 1.726), (0.7292, 0.7961, 1.76), (1.321, 0.7661, 1.321), (1.347, 0.7961, 1.347), (1.726, 0.7661, 0.715), (1.76, 0.7961, 0.7292), (1.868, 0.7661, -1.192e-07), (1.905, 0.7961, -1.192e-07), (1.726, 0.7661, -0.715), (1.76, 0.7961, -0.7292), (1.321, 0.7661, -1.321), (1.347, 0.7961, -1.347), (0.715, 0.7661, -1.726), (0.7292, 0.7961, -1.76), (4.499e-07, 0.7661, -1.868), (4.385e-07, 0.7961, -1.905), (-0.715, 0.7661, -1.726), (-0.7292, 0.7961, -1.76), (-1.321, 0.7661, -1.321), (-1.347, 0.7961, -1.347), (-1.726, 0.7661, -0.715), (-1.76, 0.7961, -0.7292), (-1.868, 0.7661, -1.788e-07), (-1.905, 0.7961, -1.788e-07), (-1.726, 0.7661, 0.715), (-1.76, 0.7961, 0.7292), (-1.321, 0.7661, 1.321), (-1.347, 0.7961, 1.347), (-0.715, 0.7661, 1.726), (-0.7292, 0.7961, 1.76), (1.108e-07, 0.585, 1.833), (1.115e-07, 0.555, 1.796), (0.6872, 0.555, 1.659), (0.7014, 0.585, 1.693), (1.27, 0.555, 1.27), (1.296, 0.585, 1.296), (1.659, 0.555, 0.6872), (1.693, 0.585, 0.7014), (1.796, 0.555, -5.96e-08), (1.833, 0.585, -5.96e-08), (1.659, 0.555, -0.6872), (1.693, 0.585, -0.7014), (1.27, 0.555, -1.27), (1.296, 0.585, -1.296), (0.6872, 0.555, -1.659), (0.7014, 0.585, -1.693), (5.237e-07, 0.555, -1.796), (5.353e-07, 0.585, -1.833), (-0.6872, 0.555, -1.659), (-0.7014, 0.585, -1.693), (-1.27, 0.555, -1.27), (-1.296, 0.585, -1.296), (-1.659, 0.555, -0.6872), (-1.693, 0.585, -0.7014), (-1.796, 0.555, -1.788e-07), (-1.833, 0.585, -1.788e-07), (-1.659, 0.555, 0.6872), (-1.693, 0.585, 0.7014), (-1.27, 0.555, 1.27), (-1.296, 0.585, 1.296), (-0.6872, 0.555, 1.659), (-0.7014, 0.585, 1.693), (7.242e-08, 0.555, 0.991), (0.3792, 0.555, 0.9156), (0.7007, 0.555, 0.7007), (0.9156, 0.555, 0.3792), (0.991, 0.555, -5.96e-08), (0.9156, 0.555, -0.3792), (0.7007, 0.555, -0.7007), (0.3792, 0.555, -0.9156), (2.999e-07, 0.555, -0.991), (-0.3792, 0.555, -0.9156), (-0.7007, 0.555, -0.7007), (-0.9156, 0.555, -0.3792), (-0.991, 0.555, -1.192e-07), (-0.9156, 0.555, 0.3792), (-0.7007, 0.555, 0.7007), (-0.3792, 0.555, 0.9156), (2.836e-07, 0.6535, 0.9048), (0.3463, 0.6535, 0.836), (0.6398, 0.6535, 0.6398), (0.836, 0.6535, 0.3463), (0.9048, 0.6535, -5.96e-08), (0.836, 0.6535, -0.3463), (0.6398, 0.6535, -0.6398), (0.3463, 0.6535, -0.836), (4.913e-07, 0.6535, -0.9048), (-0.3463, 0.6535, -0.836), (-0.6398, 0.6535, -0.6398), (-0.836, 0.6535, -0.3463), (-0.9048, 0.6535, -1.192e-07), (-0.836, 0.6535, 0.3463), (-0.6398, 0.6535, 0.6398), (-0.3463, 0.6535, 0.836)], [], [(1, 129, 159, 31), (7, 135, 133, 5), (9, 137, 135, 7), (11, 139, 137, 9), (13, 141, 139, 11), (15, 143, 141, 13), (17, 145, 143, 15), (19, 147, 145, 17), (21, 149, 147, 19), (23, 151, 149, 21), (25, 153, 151, 23), (27, 155, 153, 25), (29, 157, 155, 27), (31, 159, 157, 29), (50, 48, 81, 83), (5, 133, 131, 3), (3, 1, 0, 2), (5, 3, 2, 4), (7, 5, 4, 6), (9, 7, 6, 8), (11, 9, 8, 10), (13, 11, 10, 12), (15, 13, 12, 14), (17, 15, 14, 16), (19, 17, 16, 18), (21, 19, 18, 20), (23, 21, 20, 22), (25, 23, 22, 24), (27, 25, 24, 26), (29, 27, 26, 28), (31, 29, 28, 30), (1, 31, 30, 0), (58, 56, 89, 91), (60, 58, 91, 93), (38, 36, 69, 71), (48, 46, 79, 81), (36, 34, 67, 69), (56, 54, 87, 89), (33, 62, 95, 64), (46, 44, 77, 79), (24, 22, 55, 57), (44, 42, 75, 77), (54, 52, 85, 87), (92, 90, 109, 110), (42, 40, 73, 75), (52, 50, 83, 85), (62, 60, 93, 95), (40, 38, 71, 73), (10, 8, 41, 43), (26, 24, 57, 59), (12, 10, 43, 45), (28, 26, 59, 61), (14, 12, 45, 47), (30, 28, 61, 63), (16, 14, 47, 49), (2, 0, 32, 35), (0, 30, 63, 32), (18, 16, 49, 51), (4, 2, 35, 37), (20, 18, 51, 53), (6, 4, 37, 39), (22, 20, 53, 55), (8, 6, 39, 41), (33, 34, 35, 32), (34, 36, 37, 35), (36, 38, 39, 37), (38, 40, 41, 39), (40, 42, 43, 41), (42, 44, 45, 43), (44, 46, 47, 45), (46, 48, 49, 47), (48, 50, 51, 49), (50, 52, 53, 51), (52, 54, 55, 53), (54, 56, 57, 55), (56, 58, 59, 57), (58, 60, 61, 59), (60, 62, 63, 61), (62, 33, 32, 63), (65, 66, 67, 64), (66, 68, 69, 67), (68, 70, 71, 69), (70, 72, 73, 71), (72, 74, 75, 73), (74, 76, 77, 75), (76, 78, 79, 77), (78, 80, 81, 79), (80, 82, 83, 81), (82, 84, 85, 83), (84, 86, 87, 85), (86, 88, 89, 87), (88, 90, 91, 89), (90, 92, 93, 91), (92, 94, 95, 93), (94, 65, 64, 95), (34, 33, 64, 67), (109, 108, 124, 125), (68, 66, 97, 98), (78, 76, 102, 103), (88, 86, 107, 108), (74, 72, 100, 101), (84, 82, 105, 106), (94, 92, 110, 111), (70, 68, 98, 99), (80, 78, 103, 104), (90, 88, 108, 109), (66, 65, 96, 97), (76, 74, 101, 102), (86, 84, 106, 107), (65, 94, 111, 96), (72, 70, 99, 100), (82, 80, 104, 105), (113, 112, 127, 126, 125, 124, 123, 122, 121, 120, 119, 118, 117, 116, 115, 114), (102, 101, 117, 118), (110, 109, 125, 126), (103, 102, 118, 119), (111, 110, 126, 127), (104, 103, 119, 120), (97, 96, 112, 113), (96, 111, 127, 112), (105, 104, 120, 121), (98, 97, 113, 114), (106, 105, 121, 122), (99, 98, 114, 115), (107, 106, 122, 123), (100, 99, 115, 116), (108, 107, 123, 124), (101, 100, 116, 117), (178, 211, 209, 176), (131, 130, 128, 129), (133, 132, 130, 131), (135, 134, 132, 133), (137, 136, 134, 135), (139, 138, 136, 137), (141, 140, 138, 139), (143, 142, 140, 141), (145, 144, 142, 143), (147, 146, 144, 145), (149, 148, 146, 147), (151, 150, 148, 149), (153, 152, 150, 151), (155, 154, 152, 153), (157, 156, 154, 155), (159, 158, 156, 157), (129, 128, 158, 159), (186, 219, 217, 184), (188, 221, 219, 186), (166, 199, 197, 164), (176, 209, 207, 174), (164, 197, 195, 162), (184, 217, 215, 182), (161, 192, 223, 190), (174, 207, 205, 172), (152, 185, 183, 150), (172, 205, 203, 170), (182, 215, 213, 180), (220, 238, 237, 218), (170, 203, 201, 168), (180, 213, 211, 178), (190, 223, 221, 188), (168, 201, 199, 166), (138, 171, 169, 136), (154, 187, 185, 152), (140, 173, 171, 138), (156, 189, 187, 154), (142, 175, 173, 140), (158, 191, 189, 156), (144, 177, 175, 142), (130, 163, 160, 128), (128, 160, 191, 158), (146, 179, 177, 144), (132, 165, 163, 130), (148, 181, 179, 146), (134, 167, 165, 132), (150, 183, 181, 148), (136, 169, 167, 134), (161, 160, 163, 162), (162, 163, 165, 164), (164, 165, 167, 166), (166, 167, 169, 168), (168, 169, 171, 170), (170, 171, 173, 172), (172, 173, 175, 174), (174, 175, 177, 176), (176, 177, 179, 178), (178, 179, 181, 180), (180, 181, 183, 182), (182, 183, 185, 184), (184, 185, 187, 186), (186, 187, 189, 188), (188, 189, 191, 190), (190, 191, 160, 161), (193, 192, 195, 194), (194, 195, 197, 196), (196, 197, 199, 198), (198, 199, 201, 200), (200, 201, 203, 202), (202, 203, 205, 204), (204, 205, 207, 206), (206, 207, 209, 208), (208, 209, 211, 210), (210, 211, 213, 212), (212, 213, 215, 214), (214, 215, 217, 216), (216, 217, 219, 218), (218, 219, 221, 220), (220, 221, 223, 222), (222, 223, 192, 193), (162, 195, 192, 161), (237, 253, 252, 236), (196, 226, 225, 194), (206, 231, 230, 204), (216, 236, 235, 214), (202, 229, 228, 200), (212, 234, 233, 210), (222, 239, 238, 220), (198, 227, 226, 196), (208, 232, 231, 206), (218, 237, 236, 216), (194, 225, 224, 193), (204, 230, 229, 202), (214, 235, 234, 212), (193, 224, 239, 222), (200, 228, 227, 198), (210, 233, 232, 208), (241, 242, 243, 244, 245, 246, 247, 248, 249, 250, 251, 252, 253, 254, 255, 240), (230, 246, 245, 229), (238, 254, 253, 237), (231, 247, 246, 230), (239, 255, 254, 238), (232, 248, 247, 231), (225, 241, 240, 224), (224, 240, 255, 239), (233, 249, 248, 232), (226, 242, 241, 225), (234, 250, 249, 233), (227, 243, 242, 226), (235, 251, 250, 234), (228, 244, 243, 227), (236, 252, 251, 235), (229, 245, 244, 228), (3, 131, 129, 1)])
me_cylinder.polygons.foreach_set('use_smooth', [True] * 242)
_uv = me_cylinder.uv_layers.new(name='UVMap')
_uv.uv.foreach_set('vector', [0.0, 0.9547, 0.0, 0.9547, 0.0625, 0.9547, 0.0625, 0.9547, 0.8125, 0.9547, 0.8125, 0.9547, 0.875, 0.9547, 0.875, 0.9547, 0.75, 0.9547, 0.75, 0.9547, 0.8125, 0.9547, 0.8125, 0.9547, 0.6875, 0.9547, 0.6875, 0.9547, 0.75, 0.9547, 0.75, 0.9547, 0.625, 0.9547, 0.625, 0.9547, 0.6875, 0.9547, 0.6875, 0.9547, 0.5625, 0.9547, 0.5625, 0.9547, 0.625, 0.9547, 0.625, 0.9547, 0.5, 0.9547, 0.5, 0.9547, 0.5625, 0.9547, 0.5625, 0.9547, 0.4375, 0.9547, 0.4375, 0.9547, 0.5, 0.9547, 0.5, 0.9547, 0.375, 0.9547, 0.375, 0.9547, 0.4375, 0.9547, 0.4375, 0.9547, 0.3125, 0.9547, 0.3125, 0.9547, 0.375, 0.9547, 0.375, 0.9547, 0.25, 0.9547, 0.25, 0.9547, 0.3125, 0.9547, 0.3125, 0.9547, 0.1875, 0.9547, 0.1875, 0.9547, 0.25, 0.9547, 0.25, 0.9547, 0.125, 0.9547, 0.125, 0.9547, 0.1875, 0.9547, 0.1875, 0.9547, 0.0625, 0.9547, 0.0625, 0.9547, 0.125, 0.9547, 0.125, 0.9547, 0.4391, 1.0, 0.4984, 1.0, 0.4984, 1.0, 0.4391, 1.0, 0.875, 0.9547, 0.875, 0.9547, 0.9375, 0.9547, 0.9375, 0.9547, 0.9375, 0.9547, 1.0, 0.9547, 0.9984, 1.0, 0.9391, 1.0, 0.875, 0.9547, 0.9375, 0.9547, 0.9359, 1.0, 0.8766, 1.0, 0.8125, 0.9547, 0.875, 0.9547, 0.8734, 1.0, 0.8141, 1.0, 0.75, 0.9547, 0.8125, 0.9547, 0.8109, 1.0, 0.7516, 1.0, 0.6875, 0.9547, 0.75, 0.9547, 0.7484, 1.0, 0.6891, 1.0, 0.625, 0.9547, 0.6875, 0.9547, 0.6859, 1.0, 0.6266, 1.0, 0.5625, 0.9547, 0.625, 0.9547, 0.6234, 1.0, 0.5641, 1.0, 0.5, 0.9547, 0.5625, 0.9547, 0.5609, 1.0, 0.5016, 1.0, 0.4375, 0.9547, 0.5, 0.9547, 0.4984, 1.0, 0.4391, 1.0, 0.375, 0.9547, 0.4375, 0.9547, 0.4359, 1.0, 0.3766, 1.0, 0.3125, 0.9547, 0.375, 0.9547, 0.3734, 1.0, 0.3141, 1.0, 0.25, 0.9547, 0.3125, 0.9547, 0.3109, 1.0, 0.2516, 1.0, 0.1875, 0.9547, 0.25, 0.9547, 0.2484, 1.0, 0.1891, 1.0, 0.125, 0.9547, 0.1875, 0.9547, 0.1859, 1.0, 0.1266, 1.0, 0.0625, 0.9547, 0.125, 0.9547, 0.1234, 1.0, 0.0641, 1.0, 0.0, 0.9547, 0.0625, 0.9547, 0.0609, 1.0, 0.001599, 1.0, 0.1891, 1.0, 0.2484, 1.0, 0.2484, 1.0, 0.1891, 1.0, 0.1266, 1.0, 0.1859, 1.0, 0.1859, 1.0, 0.1266, 1.0, 0.8141, 1.0, 0.8734, 1.0, 0.8734, 1.0, 0.8141, 1.0, 0.5016, 1.0, 0.5609, 1.0, 0.5609, 1.0, 0.5016, 1.0, 0.8766, 1.0, 0.9359, 1.0, 0.9359, 1.0, 0.8766, 1.0, 0.2516, 1.0, 0.3109, 1.0, 0.3109, 1.0, 0.2516, 1.0, 0.001599, 1.0, 0.0609, 1.0, 0.0609, 1.0, 0.001599, 1.0, 0.5641, 1.0, 0.6234, 1.0, 0.6234, 1.0, 0.5641, 1.0, 0.2516, 1.0, 0.3109, 1.0, 0.3109, 1.0, 0.2516, 1.0, 0.6266, 1.0, 0.6859, 1.0, 0.6859, 1.0, 0.6266, 1.0, 0.3141, 1.0, 0.3734, 1.0, 0.3734, 1.0, 0.3141, 1.0, 0.1271, 1.0, 0.1854, 1.0, 0.1854, 1.0, 0.1271, 1.0, 0.6891, 1.0, 0.7484, 1.0, 0.7484, 1.0, 0.6891, 1.0, 0.3766, 1.0, 0.4359, 1.0, 0.4359, 1.0, 0.3766, 1.0, 0.0641, 1.0, 0.1234, 1.0, 0.1234, 1.0, 0.0641, 1.0, 0.7516, 1.0, 0.8109, 1.0, 0.8109, 1.0, 0.7516, 1.0, 0.6891, 1.0, 0.7484, 1.0, 0.7484, 1.0, 0.6891, 1.0, 0.1891, 1.0, 0.2484, 1.0, 0.2484, 1.0, 0.1891, 1.0, 0.6266, 1.0, 0.6859, 1.0, 0.6859, 1.0, 0.6266, 1.0, 0.1266, 1.0, 0.1859, 1.0, 0.1859, 1.0, 0.1266, 1.0, 0.5641, 1.0, 0.6234, 1.0, 0.6234, 1.0, 0.5641, 1.0, 0.0641, 1.0, 0.1234, 1.0, 0.1234, 1.0, 0.0641, 1.0, 0.5016, 1.0, 0.5609, 1.0, 0.5609, 1.0, 0.5016, 1.0, 0.9391, 1.0, 0.9984, 1.0, 0.9984, 1.0, 0.9391, 1.0, 0.001599, 1.0, 0.0609, 1.0, 0.0609, 1.0, 0.001599, 1.0, 0.4391, 1.0, 0.4984, 1.0, 0.4984, 1.0, 0.4391, 1.0, 0.8766, 1.0, 0.9359, 1.0, 0.9359, 1.0, 0.8766, 1.0, 0.3766, 1.0, 0.4359, 1.0, 0.4359, 1.0, 0.3766, 1.0, 0.8141, 1.0, 0.8734, 1.0, 0.8734, 1.0, 0.8141, 1.0, 0.3141, 1.0, 0.3734, 1.0, 0.3734, 1.0, 0.3141, 1.0, 0.7516, 1.0, 0.8109, 1.0, 0.8109, 1.0, 0.7516, 1.0, 0.9984, 1.0, 0.9391, 1.0, 0.9391, 1.0, 0.9984, 1.0, 0.9359, 1.0, 0.8766, 1.0, 0.8766, 1.0, 0.9359, 1.0, 0.8734, 1.0, 0.8141, 1.0, 0.8141, 1.0, 0.8734, 1.0, 0.8109, 1.0, 0.7516, 1.0, 0.7516, 1.0, 0.8109, 1.0, 0.7484, 1.0, 0.6891, 1.0, 0.6891, 1.0, 0.7484, 1.0, 0.6859, 1.0, 0.6266, 1.0, 0.6266, 1.0, 0.6859, 1.0, 0.6234, 1.0, 0.5641, 1.0, 0.5641, 1.0, 0.6234, 1.0, 0.5609, 1.0, 0.5016, 1.0, 0.5016, 1.0, 0.5609, 1.0, 0.4984, 1.0, 0.4391, 1.0, 0.4391, 1.0, 0.4984, 1.0, 0.4359, 1.0, 0.3766, 1.0, 0.3766, 1.0, 0.4359, 1.0, 0.3734, 1.0, 0.3141, 1.0, 0.3141, 1.0, 0.3734, 1.0, 0.3109, 1.0, 0.2516, 1.0, 0.2516, 1.0, 0.3109, 1.0, 0.2484, 1.0, 0.1891, 1.0, 0.1891, 1.0, 0.2484, 1.0, 0.1859, 1.0, 0.1266, 1.0, 0.1266, 1.0, 0.1859, 1.0, 0.1234, 1.0, 0.0641, 1.0, 0.0641, 1.0, 0.1234, 1.0, 0.0609, 1.0, 0.001599, 1.0, 0.001599, 1.0, 0.0609, 1.0, 0.9979, 1.0, 0.9396, 1.0, 0.9391, 1.0, 0.9984, 1.0, 0.9354, 1.0, 0.8771, 1.0, 0.8766, 1.0, 0.9359, 1.0, 0.8729, 1.0, 0.8146, 1.0, 0.8141, 1.0, 0.8734, 1.0, 0.8104, 1.0, 0.7521, 1.0, 0.7516, 1.0, 0.8109, 1.0, 0.7479, 1.0, 0.6896, 1.0, 0.6891, 1.0, 0.7484, 1.0, 0.6854, 1.0, 0.6271, 1.0, 0.6266, 1.0, 0.6859, 1.0, 0.6229, 1.0, 0.5646, 1.0, 0.5641, 1.0, 0.6234, 1.0, 0.5604, 1.0, 0.5021, 1.0, 0.5016, 1.0, 0.5609, 1.0, 0.4979, 1.0, 0.4396, 1.0, 0.4391, 1.0, 0.4984, 1.0, 0.4354, 1.0, 0.3771, 1.0, 0.3766, 1.0, 0.4359, 1.0, 0.3729, 1.0, 0.3146, 1.0, 0.3141, 1.0, 0.3734, 1.0, 0.3104, 1.0, 0.2521, 1.0, 0.2516, 1.0, 0.3109, 1.0, 0.2479, 1.0, 0.1896, 1.0, 0.1891, 1.0, 0.2484, 1.0, 0.1854, 1.0, 0.1271, 1.0, 0.1266, 1.0, 0.1859, 1.0, 0.1229, 1.0, 0.0646, 1.0, 0.0641, 1.0, 0.1234, 1.0, 0.0604, 1.0, 0.002105, 1.0, 0.001599, 1.0, 0.0609, 1.0, 0.9391, 1.0, 0.9984, 1.0, 0.9984, 1.0, 0.9391, 1.0, 0.1896, 1.0, 0.2479, 1.0, 0.2479, 1.0, 0.1896, 1.0, 0.8771, 1.0, 0.9354, 1.0, 0.9354, 1.0, 0.8771, 1.0, 0.5646, 1.0, 0.6229, 1.0, 0.6229, 1.0, 0.5646, 1.0, 0.2521, 1.0, 0.3104, 1.0, 0.3104, 1.0, 0.2521, 1.0, 0.6896, 1.0, 0.7479, 1.0, 0.7479, 1.0, 0.6896, 1.0, 0.3771, 1.0, 0.4354, 1.0, 0.4354, 1.0, 0.3771, 1.0, 0.0646, 1.0, 0.1229, 1.0, 0.1229, 1.0, 0.0646, 1.0, 0.8146, 1.0, 0.8729, 1.0, 0.8729, 1.0, 0.8146, 1.0, 0.5021, 1.0, 0.5604, 1.0, 0.5604, 1.0, 0.5021, 1.0, 0.1896, 1.0, 0.2479, 1.0, 0.2479, 1.0, 0.1896, 1.0, 0.9396, 1.0, 0.9979, 1.0, 0.9979, 1.0, 0.9396, 1.0, 0.6271, 1.0, 0.6854, 1.0, 0.6854, 1.0, 0.6271, 1.0, 0.3146, 1.0, 0.3729, 1.0, 0.3729, 1.0, 0.3146, 1.0, 0.002105, 1.0, 0.0604, 1.0, 0.0604, 1.0, 0.002105, 1.0, 0.7521, 1.0, 0.8104, 1.0, 0.8104, 1.0, 0.7521, 1.0, 0.4396, 1.0, 0.4979, 1.0, 0.4979, 1.0, 0.4396, 1.0, 0.3357, 0.4568, 0.25, 0.4738, 0.1643, 0.4568, 0.09172, 0.4083, 0.0432, 0.3357, 0.02616, 0.25, 0.0432, 0.1643, 0.09172, 0.09172, 0.1643, 0.0432, 0.25, 0.02616, 0.3357, 0.0432, 0.4083, 0.09172, 0.4568, 0.1643, 0.4738, 0.25, 0.4568, 0.3357, 0.4083, 0.4083, 0.6271, 1.0, 0.6854, 1.0, 0.6854, 1.0, 0.6271, 1.0, 0.1271, 1.0, 0.1854, 1.0, 0.1854, 1.0, 0.1271, 1.0, 0.5646, 1.0, 0.6229, 1.0, 0.6229, 1.0, 0.5646, 1.0, 0.0646, 1.0, 0.1229, 1.0, 0.1229, 1.0, 0.0646, 1.0, 0.5021, 1.0, 0.5604, 1.0, 0.5604, 1.0, 0.5021, 1.0, 0.9396, 1.0, 0.9979, 1.0, 0.9979, 1.0, 0.9396, 1.0, 0.002105, 1.0, 0.0604, 1.0, 0.0604, 1.0, 0.002105, 1.0, 0.4396, 1.0, 0.4979, 1.0, 0.4979, 1.0, 0.4396, 1.0, 0.8771, 1.0, 0.9354, 1.0, 0.9354, 1.0, 0.8771, 1.0, 0.3771, 1.0, 0.4354, 1.0, 0.4354, 1.0, 0.3771, 1.0, 0.8146, 1.0, 0.8729, 1.0, 0.8729, 1.0, 0.8146, 1.0, 0.3146, 1.0, 0.3729, 1.0, 0.3729, 1.0, 0.3146, 1.0, 0.7521, 1.0, 0.8104, 1.0, 0.8104, 1.0, 0.7521, 1.0, 0.2521, 1.0, 0.3104, 1.0, 0.3104, 1.0, 0.2521, 1.0, 0.6896, 1.0, 0.7479, 1.0, 0.7479, 1.0, 0.6896, 1.0, 0.4391, 1.0, 0.4391, 1.0, 0.4984, 1.0, 0.4984, 1.0, 0.9375, 0.9547, 0.9391, 1.0, 0.9984, 1.0, 1.0, 0.9547, 0.875, 0.9547, 0.8766, 1.0, 0.9359, 1.0, 0.9375, 0.9547, 0.8125, 0.9547, 0.8141, 1.0, 0.8734, 1.0, 0.875, 0.9547, 0.75, 0.9547, 0.7516, 1.0, 0.8109, 1.0, 0.8125, 0.9547, 0.6875, 0.9547, 0.6891, 1.0, 0.7484, 1.0, 0.75, 0.9547, 0.625, 0.9547, 0.6266, 1.0, 0.6859, 1.0, 0.6875, 0.9547, 0.5625, 0.9547, 0.5641, 1.0, 0.6234, 1.0, 0.625, 0.9547, 0.5, 0.9547, 0.5016, 1.0, 0.5609, 1.0, 0.5625, 0.9547, 0.4375, 0.9547, 0.4391, 1.0, 0.4984, 1.0, 0.5, 0.9547, 0.375, 0.9547, 0.3766, 1.0, 0.4359, 1.0, 0.4375, 0.9547, 0.3125, 0.9547, 0.3141, 1.0, 0.3734, 1.0, 0.375, 0.9547, 0.25, 0.9547, 0.2516, 1.0, 0.3109, 1.0, 0.3125, 0.9547, 0.1875, 0.9547, 0.1891, 1.0, 0.2484, 1.0, 0.25, 0.9547, 0.125, 0.9547, 0.1266, 1.0, 0.1859, 1.0, 0.1875, 0.9547, 0.0625, 0.9547, 0.0641, 1.0, 0.1234, 1.0, 0.125, 0.9547, 0.0, 0.9547, 0.001599, 1.0, 0.0609, 1.0, 0.0625, 0.9547, 0.1891, 1.0, 0.1891, 1.0, 0.2484, 1.0, 0.2484, 1.0, 0.1266, 1.0, 0.1266, 1.0, 0.1859, 1.0, 0.1859, 1.0, 0.8141, 1.0, 0.8141, 1.0, 0.8734, 1.0, 0.8734, 1.0, 0.5016, 1.0, 0.5016, 1.0, 0.5609, 1.0, 0.5609, 1.0, 0.8766, 1.0, 0.8766, 1.0, 0.9359, 1.0, 0.9359, 1.0, 0.2516, 1.0, 0.2516, 1.0, 0.3109, 1.0, 0.3109, 1.0, 0.001599, 1.0, 0.001599, 1.0, 0.0609, 1.0, 0.0609, 1.0, 0.5641, 1.0, 0.5641, 1.0, 0.6234, 1.0, 0.6234, 1.0, 0.2516, 1.0, 0.2516, 1.0, 0.3109, 1.0, 0.3109, 1.0, 0.6266, 1.0, 0.6266, 1.0, 0.6859, 1.0, 0.6859, 1.0, 0.3141, 1.0, 0.3141, 1.0, 0.3734, 1.0, 0.3734, 1.0, 0.1271, 1.0, 0.1271, 1.0, 0.1854, 1.0, 0.1854, 1.0, 0.6891, 1.0, 0.6891, 1.0, 0.7484, 1.0, 0.7484, 1.0, 0.3766, 1.0, 0.3766, 1.0, 0.4359, 1.0, 0.4359, 1.0, 0.0641, 1.0, 0.0641, 1.0, 0.1234, 1.0, 0.1234, 1.0, 0.7516, 1.0, 0.7516, 1.0, 0.8109, 1.0, 0.8109, 1.0, 0.6891, 1.0, 0.6891, 1.0, 0.7484, 1.0, 0.7484, 1.0, 0.1891, 1.0, 0.1891, 1.0, 0.2484, 1.0, 0.2484, 1.0, 0.6266, 1.0, 0.6266, 1.0, 0.6859, 1.0, 0.6859, 1.0, 0.1266, 1.0, 0.1266, 1.0, 0.1859, 1.0, 0.1859, 1.0, 0.5641, 1.0, 0.5641, 1.0, 0.6234, 1.0, 0.6234, 1.0, 0.0641, 1.0, 0.0641, 1.0, 0.1234, 1.0, 0.1234, 1.0, 0.5016, 1.0, 0.5016, 1.0, 0.5609, 1.0, 0.5609, 1.0, 0.9391, 1.0, 0.9391, 1.0, 0.9984, 1.0, 0.9984, 1.0, 0.001599, 1.0, 0.001599, 1.0, 0.0609, 1.0, 0.0609, 1.0, 0.4391, 1.0, 0.4391, 1.0, 0.4984, 1.0, 0.4984, 1.0, 0.8766, 1.0, 0.8766, 1.0, 0.9359, 1.0, 0.9359, 1.0, 0.3766, 1.0, 0.3766, 1.0, 0.4359, 1.0, 0.4359, 1.0, 0.8141, 1.0, 0.8141, 1.0, 0.8734, 1.0, 0.8734, 1.0, 0.3141, 1.0, 0.3141, 1.0, 0.3734, 1.0, 0.3734, 1.0, 0.7516, 1.0, 0.7516, 1.0, 0.8109, 1.0, 0.8109, 1.0, 0.9984, 1.0, 0.9984, 1.0, 0.9391, 1.0, 0.9391, 1.0, 0.9359, 1.0, 0.9359, 1.0, 0.8766, 1.0, 0.8766, 1.0, 0.8734, 1.0, 0.8734, 1.0, 0.8141, 1.0, 0.8141, 1.0, 0.8109, 1.0, 0.8109, 1.0, 0.7516, 1.0, 0.7516, 1.0, 0.7484, 1.0, 0.7484, 1.0, 0.6891, 1.0, 0.6891, 1.0, 0.6859, 1.0, 0.6859, 1.0, 0.6266, 1.0, 0.6266, 1.0, 0.6234, 1.0, 0.6234, 1.0, 0.5641, 1.0, 0.5641, 1.0, 0.5609, 1.0, 0.5609, 1.0, 0.5016, 1.0, 0.5016, 1.0, 0.4984, 1.0, 0.4984, 1.0, 0.4391, 1.0, 0.4391, 1.0, 0.4359, 1.0, 0.4359, 1.0, 0.3766, 1.0, 0.3766, 1.0, 0.3734, 1.0, 0.3734, 1.0, 0.3141, 1.0, 0.3141, 1.0, 0.3109, 1.0, 0.3109, 1.0, 0.2516, 1.0, 0.2516, 1.0, 0.2484, 1.0, 0.2484, 1.0, 0.1891, 1.0, 0.1891, 1.0, 0.1859, 1.0, 0.1859, 1.0, 0.1266, 1.0, 0.1266, 1.0, 0.1234, 1.0, 0.1234, 1.0, 0.0641, 1.0, 0.0641, 1.0, 0.0609, 1.0, 0.0609, 1.0, 0.001599, 1.0, 0.001599, 1.0, 0.9979, 1.0, 0.9984, 1.0, 0.9391, 1.0, 0.9396, 1.0, 0.9354, 1.0, 0.9359, 1.0, 0.8766, 1.0, 0.8771, 1.0, 0.8729, 1.0, 0.8734, 1.0, 0.8141, 1.0, 0.8146, 1.0, 0.8104, 1.0, 0.8109, 1.0, 0.7516, 1.0, 0.7521, 1.0, 0.7479, 1.0, 0.7484, 1.0, 0.6891, 1.0, 0.6896, 1.0, 0.6854, 1.0, 0.6859, 1.0, 0.6266, 1.0, 0.6271, 1.0, 0.6229, 1.0, 0.6234, 1.0, 0.5641, 1.0, 0.5646, 1.0, 0.5604, 1.0, 0.5609, 1.0, 0.5016, 1.0, 0.5021, 1.0, 0.4979, 1.0, 0.4984, 1.0, 0.4391, 1.0, 0.4396, 1.0, 0.4354, 1.0, 0.4359, 1.0, 0.3766, 1.0, 0.3771, 1.0, 0.3729, 1.0, 0.3734, 1.0, 0.3141, 1.0, 0.3146, 1.0, 0.3104, 1.0, 0.3109, 1.0, 0.2516, 1.0, 0.2521, 1.0, 0.2479, 1.0, 0.2484, 1.0, 0.1891, 1.0, 0.1896, 1.0, 0.1854, 1.0, 0.1859, 1.0, 0.1266, 1.0, 0.1271, 1.0, 0.1229, 1.0, 0.1234, 1.0, 0.0641, 1.0, 0.0646, 1.0, 0.0604, 1.0, 0.0609, 1.0, 0.001599, 1.0, 0.002105, 1.0, 0.9391, 1.0, 0.9391, 1.0, 0.9984, 1.0, 0.9984, 1.0, 0.1896, 1.0, 0.1896, 1.0, 0.2479, 1.0, 0.2479, 1.0, 0.8771, 1.0, 0.8771, 1.0, 0.9354, 1.0, 0.9354, 1.0, 0.5646, 1.0, 0.5646, 1.0, 0.6229, 1.0, 0.6229, 1.0, 0.2521, 1.0, 0.2521, 1.0, 0.3104, 1.0, 0.3104, 1.0, 0.6896, 1.0, 0.6896, 1.0, 0.7479, 1.0, 0.7479, 1.0, 0.3771, 1.0, 0.3771, 1.0, 0.4354, 1.0, 0.4354, 1.0, 0.0646, 1.0, 0.0646, 1.0, 0.1229, 1.0, 0.1229, 1.0, 0.8146, 1.0, 0.8146, 1.0, 0.8729, 1.0, 0.8729, 1.0, 0.5021, 1.0, 0.5021, 1.0, 0.5604, 1.0, 0.5604, 1.0, 0.1896, 1.0, 0.1896, 1.0, 0.2479, 1.0, 0.2479, 1.0, 0.9396, 1.0, 0.9396, 1.0, 0.9979, 1.0, 0.9979, 1.0, 0.6271, 1.0, 0.6271, 1.0, 0.6854, 1.0, 0.6854, 1.0, 0.3146, 1.0, 0.3146, 1.0, 0.3729, 1.0, 0.3729, 1.0, 0.002105, 1.0, 0.002105, 1.0, 0.0604, 1.0, 0.0604, 1.0, 0.7521, 1.0, 0.7521, 1.0, 0.8104, 1.0, 0.8104, 1.0, 0.4396, 1.0, 0.4396, 1.0, 0.4979, 1.0, 0.4979, 1.0, 0.3357, 0.4568, 0.4083, 0.4083, 0.4568, 0.3357, 0.4738, 0.25, 0.4568, 0.1643, 0.4083, 0.09172, 0.3357, 0.0432, 0.25, 0.02616, 0.1643, 0.0432, 0.09172, 0.09172, 0.0432, 0.1643, 0.02616, 0.25, 0.0432, 0.3357, 0.09172, 0.4083, 0.1643, 0.4568, 0.25, 0.4738, 0.6271, 1.0, 0.6271, 1.0, 0.6854, 1.0, 0.6854, 1.0, 0.1271, 1.0, 0.1271, 1.0, 0.1854, 1.0, 0.1854, 1.0, 0.5646, 1.0, 0.5646, 1.0, 0.6229, 1.0, 0.6229, 1.0, 0.0646, 1.0, 0.0646, 1.0, 0.1229, 1.0, 0.1229, 1.0, 0.5021, 1.0, 0.5021, 1.0, 0.5604, 1.0, 0.5604, 1.0, 0.9396, 1.0, 0.9396, 1.0, 0.9979, 1.0, 0.9979, 1.0, 0.002105, 1.0, 0.002105, 1.0, 0.0604, 1.0, 0.0604, 1.0, 0.4396, 1.0, 0.4396, 1.0, 0.4979, 1.0, 0.4979, 1.0, 0.8771, 1.0, 0.8771, 1.0, 0.9354, 1.0, 0.9354, 1.0, 0.3771, 1.0, 0.3771, 1.0, 0.4354, 1.0, 0.4354, 1.0, 0.8146, 1.0, 0.8146, 1.0, 0.8729, 1.0, 0.8729, 1.0, 0.3146, 1.0, 0.3146, 1.0, 0.3729, 1.0, 0.3729, 1.0, 0.7521, 1.0, 0.7521, 1.0, 0.8104, 1.0, 0.8104, 1.0, 0.2521, 1.0, 0.2521, 1.0, 0.3104, 1.0, 0.3104, 1.0, 0.6896, 1.0, 0.6896, 1.0, 0.7479, 1.0, 0.7479, 1.0, 0.9375, 0.9547, 0.9375, 0.9547, 1.0, 0.9547, 1.0, 0.9547])
me_cylinder.use_remesh_fix_poles = True
me_cylinder.use_remesh_preserve_attributes = False
me_cylinder.use_mirror_vertex_groups = False
me_cylinder.update()
arm_armature = bpy.data.armatures.new('Armature')  # bones are not reproduced

# ---- objects
ob_cube_002 = bpy.data.objects.new('Cube.002', me_cube_002)
ob_cylinder = bpy.data.objects.new('Cylinder', me_cylinder)
ob_armature = bpy.data.objects.new('Armature', arm_armature)

# ---- transforms, parenting, visibility, modifiers, constraints
ob_cube_002.parent = ob_armature
ob_cube_002.matrix_parent_inverse = Matrix(((1.0, -0.0, 0.0, 0.04327), (-0.0, 1.0, -0.0, -0.0003653), (0.0, -0.0, 1.0, 2.797), (-0.0, 0.0, -0.0, 1.0)))
ob_cube_002.location = (0.006594, 0.0003654, -2.482)
ob_cube_002.lineart.crease_threshold = 0.0
_vg = ob_cube_002.vertex_groups.new(name='suspension_bottom')
for _i, _w in zip([0, 1, 2, 3, 4, 5, 6, 7, 8, 9, 10, 11, 12, 13, 14, 15, 16, 17, 18, 19, 20, 21, 22, 23, 36, 38, 40, 42, 44, 46, 48, 50, 52, 53, 54, 55, 56, 57, 58, 59, 60, 61, 62, 63, 64, 65, 66, 67, 68, 69, 70, 71, 72, 73, 74, 75, 76, 77, 78, 79, 80, 81, 82, 83, 84, 85, 86, 87, 88, 89, 90, 91, 92, 93, 94, 95, 96, 97, 98, 99, 100, 101, 102, 103, 104, 105, 106, 107, 108, 109, 110, 111, 112, 113, 114, 115, 116, 117, 118, 119, 120, 121, 122, 123, 124, 125, 126, 127, 128, 129, 130, 131, 132, 133, 134, 135, 136, 137, 138, 139, 140, 141, 142, 143, 144, 145, 146, 147, 148, 149, 150, 151, 152, 153, 154, 155, 156, 157, 158, 159, 160, 161, 162, 163, 164, 165, 166, 167, 168, 169, 170, 171, 172, 173, 174, 175, 176, 177, 178, 179, 180, 181, 182, 183, 184, 185, 186, 187, 188, 189, 190, 191, 192, 193, 194, 195, 196, 197, 198, 199], [1.0, 1.0, 1.0, 1.0, 1.0, 1.0, 1.0, 1.0, 1.0, 1.0, 1.0, 1.0, 1.0, 1.0, 1.0, 1.0, 1.0, 1.0, 1.0, 1.0, 1.0, 1.0, 1.0, 1.0, 0.9921, 0.9907, 0.9901, 0.9905, 0.9918, 0.9934, 0.9942, 0.9936, 0.03815, 0.04151, 0.05096, 0.04879, 0.08434, 0.08037, 0.084, 0.08756, 0.1108, 0.1094, 0.1108, 0.1122, 0.1373, 0.136, 0.1372, 0.1385, 0.1637, 0.1625, 0.1637, 0.1649, 0.1902, 0.1889, 0.1902, 0.1914, 0.2166, 0.2154, 0.2166, 0.2178, 0.2431, 0.2418, 0.2431, 0.2443, 0.2695, 0.2683, 0.2695, 0.2707, 0.296, 0.2947, 0.296, 0.2972, 0.3224, 0.3212, 0.3224, 0.3236, 0.3489, 0.3476, 0.3489, 0.3501, 0.3753, 0.3741, 0.3753, 0.3765, 0.4018, 0.4005, 0.4018, 0.403, 0.4282, 0.427, 0.4282, 0.4295, 0.4547, 0.4534, 0.4547, 0.4559, 0.4811, 0.4799, 0.4811, 0.4824, 0.5076, 0.5063, 0.5076, 0.5088, 0.534, 0.5328, 0.534, 0.5353, 0.5605, 0.5592, 0.5605, 0.5617, 0.5869, 0.5857, 0.5869, 0.5882, 0.6134, 0.6121, 0.6134, 0.6146, 0.6398, 0.6386, 0.6398, 0.6411, 0.6663, 0.665, 0.6663, 0.6675, 0.6927, 0.6915, 0.6927, 0.694, 0.7192, 0.7179, 0.7192, 0.7204, 0.7456, 0.7444, 0.7456, 0.7469, 0.7721, 0.7708, 0.7721, 0.7733, 0.7985, 0.7973, 0.7985, 0.7998, 0.825, 0.8238, 0.825, 0.8262, 0.8514, 0.8502, 0.8514, 0.8527, 0.8779, 0.8767, 0.8779, 0.8791, 0.9043, 0.9031, 0.9043, 0.9056, 0.9308, 0.9295, 0.9308, 0.9321, 0.9581, 0.9559, 0.9568, 0.9602, 0.9804, 0.9769, 0.9765, 0.9799, 0.9845, 0.9835, 0.9835, 0.986]): _vg.add([_i], _w, 'REPLACE')
_vg = ob_cube_002.vertex_groups.new(name='suspension_top')
for _i, _w in zip([24, 25, 26, 27, 28, 29, 30, 31, 32, 33, 34, 35, 37, 39, 41, 43, 45, 47, 49, 51, 52, 53, 54, 55, 56, 57, 58, 59, 60, 61, 62, 63, 64, 65, 66, 67, 68, 69, 70, 71, 72, 73, 74, 75, 76, 77, 78, 79, 80, 81, 82, 83, 84, 85, 86, 87, 88, 89, 90, 91, 92, 93, 94, 95, 96, 97, 98, 99, 100, 101, 102, 103, 104, 105, 106, 107, 108, 109, 110, 111, 112, 113, 114, 115, 116, 117, 118, 119, 120, 121, 122, 123, 124, 125, 126, 127, 128, 129, 130, 131, 132, 133, 134, 135, 136, 137, 138, 139, 140, 141, 142, 143, 144, 145, 146, 147, 148, 149, 150, 151, 152, 153, 154, 155, 156, 157, 158, 159, 160, 161, 162, 163, 164, 165, 166, 167, 168, 169, 170, 171, 172, 173, 174, 175, 176, 177, 178, 179, 180, 181, 182, 183, 184, 185, 186, 187, 188, 189, 190, 191], [1.0, 1.0, 1.0, 1.0, 1.0, 1.0, 1.0, 1.0, 1.0, 1.0, 1.0, 1.0, 0.9918, 0.9905, 0.9901, 0.9907, 0.9921, 0.9936, 0.9942, 0.9934, 0.9559, 0.9542, 0.949, 0.9506, 0.9157, 0.9196, 0.916, 0.9124, 0.8892, 0.8906, 0.8892, 0.8878, 0.8627, 0.864, 0.8627, 0.8615, 0.8363, 0.8375, 0.8363, 0.8351, 0.8098, 0.8111, 0.8098, 0.8086, 0.7834, 0.7846, 0.7834, 0.7822, 0.7569, 0.7582, 0.7569, 0.7557, 0.7305, 0.7317, 0.7305, 0.7292, 0.704, 0.7053, 0.704, 0.7028, 0.6776, 0.6788, 0.6776, 0.6763, 0.6511, 0.6524, 0.6511, 0.6499, 0.6247, 0.6259, 0.6247, 0.6234, 0.5982, 0.5995, 0.5982, 0.597, 0.5718, 0.573, 0.5718, 0.5705, 0.5453, 0.5466, 0.5453, 0.5441, 0.5189, 0.5201, 0.5189, 0.5176, 0.4924, 0.4937, 0.4924, 0.4912, 0.466, 0.4672, 0.466, 0.4647, 0.4395, 0.4408, 0.4395, 0.4383, 0.4131, 0.4143, 0.4131, 0.4118, 0.3866, 0.3879, 0.3866, 0.3854, 0.3602, 0.3614, 0.3602, 0.3589, 0.3337, 0.335, 0.3337, 0.3325, 0.3073, 0.3085, 0.3073, 0.306, 0.2808, 0.282, 0.2808, 0.2796, 0.2544, 0.2556, 0.2544, 0.2531, 0.2279, 0.2291, 0.2279, 0.2267, 0.2015, 0.2027, 0.2015, 0.2002, 0.175, 0.1762, 0.175, 0.1738, 0.1486, 0.1498, 0.1486, 0.1473, 0.1221, 0.1233, 0.1221, 0.1209, 0.09565, 0.09689, 0.09566, 0.09441, 0.06918, 0.07046, 0.06923, 0.06785, 0.03372, 0.0381, 0.03645, 0.02968]): _vg.add([_i], _w, 'REPLACE')
_m = ob_cube_002.modifiers.new('Armature', 'ARMATURE')
_m.object = ob_armature
ob_cylinder.location = (1.316, 0.0003653, -2.797)
ob_cylinder.rotation_euler = (-1.571, 1.571, 0.0)
ob_cylinder.show_axis = True
ob_cylinder.lineart.crease_threshold = 0.0
_m = ob_cylinder.modifiers.new('Auto Smooth', 'NODES')
_m.node_group = ng_auto_smooth
_gi = [s.identifier for s in ng_auto_smooth.interface.items_tree if s.item_type == 'SOCKET' and s.in_out == 'INPUT']
_m[_gi[1]] = 0.5236  # Angle
ob_armature.location = (-0.04327, 0.0003653, -2.797)
ob_armature.show_in_front = True
ob_armature.lineart.crease_threshold = 0.0

# ---- collection membership
col_collection.objects.link(ob_cube_002)
col_collection.objects.link(ob_cylinder)
col_collection.objects.link(ob_armature)

# ---- scene / render settings (as saved in the file)
scene.frame_start = 1; scene.frame_end = 250; scene.frame_set(1)
scene.render.engine = 'BLENDER_EEVEE_NEXT'
scene.cycles.use_denoising = False
scene.cycles.samples = 128
scene.cycles.sampling_pattern = 'TABULATED_SOBOL'
scene.cycles.use_adaptive_sampling = False
scene.cycles.use_light_tree = False
scene.view_settings.view_transform = 'Filmic'
bpy.context.view_layer.update()

# ---- added for rendering (the .blend has no active camera and no usable light): camera, sun
cam_auto = bpy.data.cameras.new('AutoCamera')
cam_auto.lens = 50.0
cam_auto.sensor_width = 36.0
cam_auto.clip_end = 1000.0
ob_auto_camera = bpy.data.objects.new('AutoCamera', cam_auto)
scene.collection.objects.link(ob_auto_camera)
ob_auto_camera.location = (8.97387, -9.8009, 3.94903)
ob_auto_camera.rotation_euler = (1.09748, -7.21219e-08, 0.694738)
scene.camera = ob_auto_camera
light_auto_sun = bpy.data.lights.new('AutoSun', 'SUN')
light_auto_sun.energy = 3.0
light_auto_sun.angle = 0.0523599
ob_auto_sun = bpy.data.objects.new('AutoSun', light_auto_sun)
scene.collection.objects.link(ob_auto_sun)
ob_auto_sun.rotation_euler = (0.872665, 0.174533, 0.523599)
bpy.context.view_layer.update()
